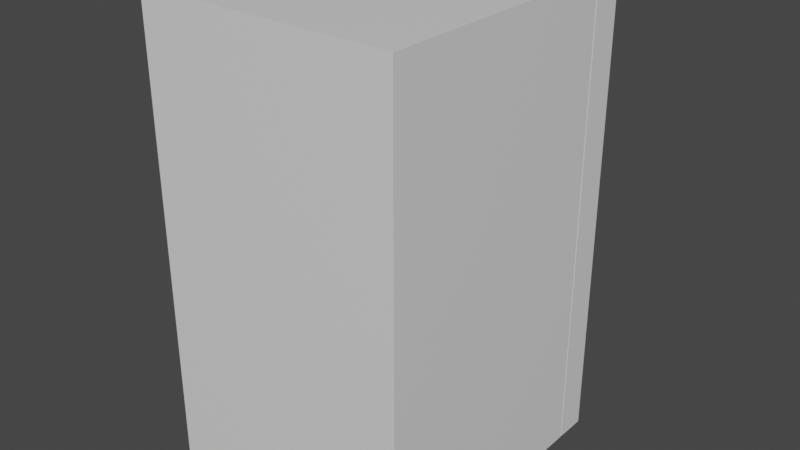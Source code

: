 # Source: chest1.blend  (saved by Blender 2.83.19; exported with 4.5.12 LTS)
import bpy
from mathutils import Matrix  # noqa: F401  (used for matrix-valued properties, if any)

bpy.ops.wm.read_factory_settings(use_empty=True)
scene = bpy.context.scene
scene.name = 'Scene'

# ---- collections
col_collection = bpy.data.collections.new('Collection'); scene.collection.children.link(col_collection)

# ---- materials (node trees are filled in below, after node groups)
mat_material = bpy.data.materials.new('Material')
mat_material.alpha_threshold = 0.0
mat_material.use_transparent_shadow = False
mat_material.line_color = (0.0, 0.0, 0.0, 1.0)

# ---- node groups
ng_auto_smooth = bpy.data.node_groups.new('Auto Smooth', 'GeometryNodeTree')
_s = ng_auto_smooth.interface.new_socket(name='Geometry', in_out='OUTPUT', socket_type='NodeSocketGeometry')
_s = ng_auto_smooth.interface.new_socket(name='Geometry', in_out='INPUT', socket_type='NodeSocketGeometry')
_s = ng_auto_smooth.interface.new_socket(name='Angle', in_out='INPUT', socket_type='NodeSocketFloat')
_s.subtype = 'ANGLE'
_s.min_value = 0.0
_s.max_value = 3.142
ng_auto_smooth.is_modifier = True
_N = ng_auto_smooth.nodes; _L = ng_auto_smooth.links
n0 = _N.new('NodeGroupOutput'); n0.name = 'Group Output'; n0.location = (480, -100)
n1 = _N.new('NodeGroupInput'); n1.name = 'Group Input'; n1.location = (-420, -300)
n2 = _N.new('NodeGroupInput'); n2.name = 'Group Input.001'; n2.location = (-60, -100)
n3 = _N.new('GeometryNodeSetShadeSmooth'); n3.name = 'Set Shade Smooth'; n3.location = (120, -100)
n3.domain = 'EDGE'
n4 = _N.new('GeometryNodeSetShadeSmooth'); n4.name = 'Set Shade Smooth.001'; n4.location = (300, -100)
n5 = _N.new('GeometryNodeInputMeshEdgeAngle'); n5.name = 'Edge Angle'; n5.location = (-420, -220)
n6 = _N.new('GeometryNodeInputEdgeSmooth'); n6.name = 'Is Edge Smooth'; n6.location = (-60, -160)
n7 = _N.new('GeometryNodeInputShadeSmooth'); n7.name = 'Is Face Smooth'; n7.location = (-240, -340)
n8 = _N.new('FunctionNodeBooleanMath'); n8.name = 'Boolean Math'; n8.location = (-60, -220)
n9 = _N.new('FunctionNodeCompare'); n9.name = 'Compare'; n9.location = (-240, -180)
n9.operation = 'LESS_EQUAL'
_L.new(n5.outputs[0], n9.inputs[0])
_L.new(n4.outputs[0], n0.inputs[0])
_L.new(n1.outputs[1], n9.inputs[1])
_L.new(n9.outputs[0], n8.inputs[0])
_L.new(n7.outputs[0], n8.inputs[1])
_L.new(n2.outputs[0], n3.inputs[0])
_L.new(n6.outputs[0], n3.inputs[1])
_L.new(n3.outputs[0], n4.inputs[0])
_L.new(n8.outputs[0], n3.inputs[2])
n0.is_active_output = True

# ---- material node trees
mat_material.use_nodes = True; mat_material.node_tree.nodes.clear()
_N = mat_material.node_tree.nodes; _L = mat_material.node_tree.links
n0 = _N.new('ShaderNodeOutputMaterial'); n0.name = 'Material Output'; n0.location = (300, 300)
n1 = _N.new('ShaderNodeBsdfPrincipled'); n1.name = 'Principled BSDF'; n1.location = (10, 300)
n1.distribution = 'GGX'
n1.subsurface_method = 'BURLEY'
n1.inputs[2].default_value = 0.4
n1.inputs[3].default_value = 1.45
n1.inputs[27].default_value = (0.0, 0.0, 0.0, 1.0)
n1.inputs[28].default_value = 1.0
_L.new(n1.outputs[0], n0.inputs[0])
n0.is_active_output = True

# ---- world
world_world = bpy.data.worlds.new('World'); scene.world = world_world
world_world.use_nodes = True; world_world.node_tree.nodes.clear()
_N = world_world.node_tree.nodes; _L = world_world.node_tree.links
n0 = _N.new('ShaderNodeOutputWorld'); n0.name = 'World Output'; n0.location = (300, 300)
n1 = _N.new('ShaderNodeBackground'); n1.name = 'Background'; n1.location = (10, 300)
n1.inputs[0].default_value = (0.05088, 0.05088, 0.05088, 1.0)
_L.new(n1.outputs[0], n0.inputs[0])
n0.is_active_output = True
world_world.color = (0.05088, 0.05088, 0.05088)
world_world.use_sun_shadow = False
world_world.sun_shadow_jitter_overblur = 0.0

# ---- meshes
me_cube = bpy.data.meshes.new('Cube')
me_cube.from_pydata([(0.5576, -2.186e-08, -0.5), (0.5576, 0.5539, 0.5), (0.0, 0.5539, 0.5), (0.5576, 0.5539, -0.5), (0.07839, 0.09715, 0.4216), (0.07839, 0.09715, -0.4216), (0.4793, 0.5539, -0.4216), (0.4793, 0.5539, 0.4216), (0.5576, 2.186e-08, 0.5), (0.07839, 0.5539, -0.4216), (0.0, -2.186e-08, -0.5), (0.07839, 0.5539, 0.4216), (0.0, 2.186e-08, 0.5), (0.0, 0.5539, -0.5), (0.4793, 0.09715, 0.4216), (0.4793, 0.09715, -0.4216)], [], [(9, 11, 4, 5), (8, 1, 2, 12), (12, 2, 13, 10), (10, 0, 8, 12), (0, 3, 1, 8), (10, 13, 3, 0), (7, 11, 2, 1), (6, 7, 1, 3), (11, 9, 13, 2), (9, 6, 3, 13), (15, 5, 4, 14), (11, 7, 14, 4), (6, 9, 5, 15), (7, 6, 15, 14)])
me_cube.polygons.foreach_set('use_smooth', [True] * 14)
_uv = me_cube.uv_layers.new(name='UVMap')
_uv.uv.foreach_set('vector', [0.8399, 0.5196, 0.8399, 0.7304, 0.8399, 0.7304, 0.8399, 0.5196, 0.375, 0.75, 0.625, 0.75, 0.625, 1.0, 0.375, 1.0, 0.375, 0.0, 0.625, 0.0, 0.625, 0.25, 0.375, 0.25, 0.125, 0.5, 0.375, 0.5, 0.375, 0.75, 0.125, 0.75, 0.375, 0.5, 0.625, 0.5, 0.625, 0.75, 0.375, 0.75, 0.375, 0.25, 0.625, 0.25, 0.625, 0.5, 0.375, 0.5, 0.6601, 0.7304, 0.8399, 0.7304, 0.875, 0.75, 0.625, 0.75, 0.6601, 0.5196, 0.6601, 0.7304, 0.625, 0.75, 0.625, 0.5, 0.8399, 0.7304, 0.8399, 0.5196, 0.875, 0.5, 0.875, 0.75, 0.8399, 0.5196, 0.6601, 0.5196, 0.625, 0.5, 0.875, 0.5, 0.6601, 0.5196, 0.8399, 0.5196, 0.8399, 0.7304, 0.6601, 0.7304, 0.8399, 0.7304, 0.6601, 0.7304, 0.6601, 0.7304, 0.8399, 0.7304, 0.6601, 0.5196, 0.8399, 0.5196, 0.8399, 0.5196, 0.6601, 0.5196, 0.6601, 0.7304, 0.6601, 0.5196, 0.6601, 0.5196, 0.6601, 0.7304])
me_cube.materials.append(mat_material)
me_cube.use_remesh_preserve_volume = False
me_cube.use_remesh_preserve_attributes = False
me_cube.use_mirror_vertex_groups = False
me_cube.update()
me_cube_001 = bpy.data.meshes.new('Cube.001')
me_cube_001.from_pydata([(0.07839, 0.4216, 0.0), (0.4793, -0.4216, 0.0), (2.98e-08, 0.5, 0.0), (0.07839, -0.4216, 0.04497), (0.07839, 0.4216, 0.04497), (0.4793, 0.4216, 0.04497), (0.0, 0.5, 0.06811), (0.07839, -0.4216, 0.0), (0.0, -0.5, 0.06811), (0.4793, 0.4216, 0.0), (0.5576, 0.5, 0.06811), (0.5576, -0.5, 0.06811), (2.98e-08, -0.5, 0.0), (0.5576, -0.5, 0.0), (0.5576, 0.5, 0.0), (0.4793, -0.4216, 0.04497), (0.422, 0.4216, 0.08349), (0.3647, 0.4216, 0.1074), (0.3075, 0.4216, 0.1193), (0.2502, 0.4216, 0.1193), (0.1929, 0.4216, 0.1074), (0.1357, 0.4216, 0.08349), (0.07966, 0.5, 0.1066), (0.1593, 0.5, 0.1305), (0.239, 0.5, 0.1424), (0.3187, 0.5, 0.1424), (0.3983, 0.5, 0.1305), (0.478, 0.5, 0.1066), (0.07966, -0.5, 0.0), (0.1593, -0.5, 0.0), (0.239, -0.5, 0.0), (0.3187, -0.5, 0.0), (0.3983, -0.5, 0.0), (0.478, -0.5, 0.0), (0.478, -0.5, 0.1066), (0.3983, -0.5, 0.1305), (0.3187, -0.5, 0.1424), (0.239, -0.5, 0.1424), (0.1593, -0.5, 0.1305), (0.07966, -0.5, 0.1066), (0.478, 0.5, 0.0), (0.3983, 0.5, 0.0), (0.3187, 0.5, 0.0), (0.239, 0.5, 0.0), (0.1593, 0.5, 0.0), (0.07966, 0.5, 0.0), (0.1357, -0.4216, 0.0), (0.1929, -0.4216, 0.0), (0.2502, -0.4216, 0.0), (0.3075, -0.4216, 0.0), (0.3647, -0.4216, 0.0), (0.422, -0.4216, 0.0), (0.422, 0.4216, 0.0), (0.3647, 0.4216, 0.0), (0.3075, 0.4216, 0.0), (0.2502, 0.4216, 0.0), (0.1929, 0.4216, 0.0), (0.1357, 0.4216, 0.0), (0.1357, -0.4216, 0.08349), (0.1929, -0.4216, 0.1074), (0.2502, -0.4216, 0.1193), (0.3075, -0.4216, 0.1193), (0.3647, -0.4216, 0.1074), (0.422, -0.4216, 0.08349)], [], [(9, 1, 15, 5), (6, 2, 12, 8), (22, 45, 2, 6), (51, 1, 13, 33), (0, 7, 12, 2), (1, 9, 14, 13), (57, 0, 2, 45), (16, 5, 15, 63), (46, 7, 3, 58), (52, 9, 5, 16), (7, 0, 4, 3), (34, 33, 13, 11), (11, 13, 14, 10), (22, 6, 8, 39), (10, 27, 34, 11), (27, 26, 35, 34), (26, 25, 36, 35), (25, 24, 37, 36), (24, 23, 38, 37), (23, 22, 39, 38), (8, 12, 28, 39), (39, 28, 29, 38), (38, 29, 30, 37), (37, 30, 31, 36), (36, 31, 32, 35), (35, 32, 33, 34), (0, 57, 21, 4), (57, 56, 20, 21), (56, 55, 19, 20), (55, 54, 18, 19), (54, 53, 17, 18), (53, 52, 16, 17), (1, 51, 63, 15), (51, 50, 62, 63), (50, 49, 61, 62), (49, 48, 60, 61), (48, 47, 59, 60), (47, 46, 58, 59), (4, 21, 58, 3), (21, 20, 59, 58), (20, 19, 60, 59), (19, 18, 61, 60), (18, 17, 62, 61), (17, 16, 63, 62), (9, 52, 40, 14), (52, 53, 41, 40), (53, 54, 42, 41), (54, 55, 43, 42), (55, 56, 44, 43), (56, 57, 45, 44), (7, 46, 28, 12), (46, 47, 29, 28), (47, 48, 30, 29), (48, 49, 31, 30), (49, 50, 32, 31), (50, 51, 33, 32), (10, 14, 40, 27), (27, 40, 41, 26), (26, 41, 42, 25), (25, 42, 43, 24), (24, 43, 44, 23), (23, 44, 45, 22)])
me_cube_001.polygons.foreach_set('use_smooth', [True] * 62)
_uv = me_cube_001.uv_layers.new(name='UVMap')
_uv.uv.foreach_set('vector', [0.8399, 0.5196, 0.8399, 0.7304, 0.8399, 0.7304, 0.8399, 0.5196, 0.375, 0.5, 0.625, 0.5, 0.625, 0.75, 0.375, 0.75, 0.375, 0.4643, 0.625, 0.4643, 0.625, 0.5, 0.375, 0.5, 0.8142, 0.7304, 0.8399, 0.7304, 0.875, 0.75, 0.8393, 0.75, 0.6601, 0.5196, 0.6601, 0.7304, 0.625, 0.75, 0.625, 0.5, 0.8399, 0.7304, 0.8399, 0.5196, 0.875, 0.5, 0.875, 0.75, 0.6858, 0.5196, 0.6601, 0.5196, 0.625, 0.5, 0.6607, 0.5, 0.8142, 0.5196, 0.8399, 0.5196, 0.8399, 0.7304, 0.8142, 0.7304, 0.6858, 0.7304, 0.6601, 0.7304, 0.6601, 0.7304, 0.6858, 0.7304, 0.8142, 0.5196, 0.8399, 0.5196, 0.8399, 0.5196, 0.8142, 0.5196, 0.6601, 0.7304, 0.6601, 0.5196, 0.6601, 0.5196, 0.6601, 0.7304, 0.375, 0.9643, 0.625, 0.9643, 0.625, 1.0, 0.375, 1.0, 0.375, 0.0, 0.625, 0.0, 0.625, 0.25, 0.375, 0.25, 0.3393, 0.5, 0.375, 0.5, 0.375, 0.75, 0.3393, 0.75, 0.125, 0.5, 0.1607, 0.5, 0.1607, 0.75, 0.125, 0.75, 0.1607, 0.5, 0.1964, 0.5, 0.1964, 0.75, 0.1607, 0.75, 0.1964, 0.5, 0.2321, 0.5, 0.2321, 0.75, 0.1964, 0.75, 0.2321, 0.5, 0.2679, 0.5, 0.2679, 0.75, 0.2321, 0.75, 0.2679, 0.5, 0.3036, 0.5, 0.3036, 0.75, 0.2679, 0.75, 0.3036, 0.5, 0.3393, 0.5, 0.3393, 0.75, 0.3036, 0.75, 0.375, 0.75, 0.625, 0.75, 0.625, 0.7857, 0.375, 0.7857, 0.375, 0.7857, 0.625, 0.7857, 0.625, 0.8214, 0.375, 0.8214, 0.375, 0.8214, 0.625, 0.8214, 0.625, 0.8571, 0.375, 0.8571, 0.375, 0.8571, 0.625, 0.8571, 0.625, 0.8929, 0.375, 0.8929, 0.375, 0.8929, 0.625, 0.8929, 0.625, 0.9286, 0.375, 0.9286, 0.375, 0.9286, 0.625, 0.9286, 0.625, 0.9643, 0.375, 0.9643, 0.6601, 0.5196, 0.6858, 0.5196, 0.6858, 0.5196, 0.6601, 0.5196, 0.6858, 0.5196, 0.7115, 0.5196, 0.7115, 0.5196, 0.6858, 0.5196, 0.7115, 0.5196, 0.7372, 0.5196, 0.7372, 0.5196, 0.7115, 0.5196, 0.7372, 0.5196, 0.7628, 0.5196, 0.7628, 0.5196, 0.7372, 0.5196, 0.7628, 0.5196, 0.7885, 0.5196, 0.7885, 0.5196, 0.7628, 0.5196, 0.7885, 0.5196, 0.8142, 0.5196, 0.8142, 0.5196, 0.7885, 0.5196, 0.8399, 0.7304, 0.8142, 0.7304, 0.8142, 0.7304, 0.8399, 0.7304, 0.8142, 0.7304, 0.7885, 0.7304, 0.7885, 0.7304, 0.8142, 0.7304, 0.7885, 0.7304, 0.7628, 0.7304, 0.7628, 0.7304, 0.7885, 0.7304, 0.7628, 0.7304, 0.7372, 0.7304, 0.7372, 0.7304, 0.7628, 0.7304, 0.7372, 0.7304, 0.7115, 0.7304, 0.7115, 0.7304, 0.7372, 0.7304, 0.7115, 0.7304, 0.6858, 0.7304, 0.6858, 0.7304, 0.7115, 0.7304, 0.6601, 0.5196, 0.6858, 0.5196, 0.6858, 0.7304, 0.6601, 0.7304, 0.6858, 0.5196, 0.7115, 0.5196, 0.7115, 0.7304, 0.6858, 0.7304, 0.7115, 0.5196, 0.7372, 0.5196, 0.7372, 0.7304, 0.7115, 0.7304, 0.7372, 0.5196, 0.7628, 0.5196, 0.7628, 0.7304, 0.7372, 0.7304, 0.7628, 0.5196, 0.7885, 0.5196, 0.7885, 0.7304, 0.7628, 0.7304, 0.7885, 0.5196, 0.8142, 0.5196, 0.8142, 0.7304, 0.7885, 0.7304, 0.8399, 0.5196, 0.8142, 0.5196, 0.8393, 0.5, 0.875, 0.5, 0.8142, 0.5196, 0.7885, 0.5196, 0.8036, 0.5, 0.8393, 0.5, 0.7885, 0.5196, 0.7628, 0.5196, 0.7679, 0.5, 0.8036, 0.5, 0.7628, 0.5196, 0.7372, 0.5196, 0.7321, 0.5, 0.7679, 0.5, 0.7372, 0.5196, 0.7115, 0.5196, 0.6964, 0.5, 0.7321, 0.5, 0.7115, 0.5196, 0.6858, 0.5196, 0.6607, 0.5, 0.6964, 0.5, 0.6601, 0.7304, 0.6858, 0.7304, 0.6607, 0.75, 0.625, 0.75, 0.6858, 0.7304, 0.7115, 0.7304, 0.6964, 0.75, 0.6607, 0.75, 0.7115, 0.7304, 0.7372, 0.7304, 0.7321, 0.75, 0.6964, 0.75, 0.7372, 0.7304, 0.7628, 0.7304, 0.7679, 0.75, 0.7321, 0.75, 0.7628, 0.7304, 0.7885, 0.7304, 0.8036, 0.75, 0.7679, 0.75, 0.7885, 0.7304, 0.8142, 0.7304, 0.8393, 0.75, 0.8036, 0.75, 0.375, 0.25, 0.625, 0.25, 0.625, 0.2857, 0.375, 0.2857, 0.375, 0.2857, 0.625, 0.2857, 0.625, 0.3214, 0.375, 0.3214, 0.375, 0.3214, 0.625, 0.3214, 0.625, 0.3571, 0.375, 0.3571, 0.375, 0.3571, 0.625, 0.3571, 0.625, 0.3929, 0.375, 0.3929, 0.375, 0.3929, 0.625, 0.3929, 0.625, 0.4286, 0.375, 0.4286, 0.375, 0.4286, 0.625, 0.4286, 0.625, 0.4643, 0.375, 0.4643])
me_cube_001.materials.append(mat_material)
me_cube_001.use_remesh_preserve_volume = False
me_cube_001.use_remesh_preserve_attributes = False
me_cube_001.use_mirror_vertex_groups = False
me_cube_001.update()

# ---- objects
ob_cube = bpy.data.objects.new('Cube', me_cube)
ob_lid = bpy.data.objects.new('Lid', me_cube_001)

# ---- transforms, parenting, visibility, modifiers, constraints
ob_cube.location = (0.0, 0.0, 0.0)
ob_cube.lock_rotations_4d = False
ob_cube.empty_display_type = 'ARROWS'
ob_cube.lineart.crease_threshold = 0.0
_m = ob_cube.modifiers.new('Bevel', 'BEVEL')
_m.width = 0.01
_m.width_pct = 0.01
_m.segments = 3
_m.limit_method = 'WEIGHT'
_m = ob_cube.modifiers.new('Auto Smooth', 'NODES')
_m.node_group = ng_auto_smooth
_gi = [s.identifier for s in ng_auto_smooth.interface.items_tree if s.item_type == 'SOCKET' and s.in_out == 'INPUT']
_m[_gi[1]] = 0.5236  # Angle
ob_lid.parent = ob_cube
ob_lid.location = (0.0, 0.5574, -2.437e-08)
ob_lid.rotation_euler = (-1.571, 0.0, 0.0)
ob_lid.lock_rotations_4d = False
ob_lid.empty_display_type = 'ARROWS'
ob_lid.lineart.crease_threshold = 0.0
_m = ob_lid.modifiers.new('Bevel', 'BEVEL')
_m.width = 0.01
_m.width_pct = 0.01
_m.segments = 2
_m.limit_method = 'WEIGHT'
_m = ob_lid.modifiers.new('Auto Smooth', 'NODES')
_m.node_group = ng_auto_smooth
_gi = [s.identifier for s in ng_auto_smooth.interface.items_tree if s.item_type == 'SOCKET' and s.in_out == 'INPUT']
_m[_gi[1]] = 0.5236  # Angle

# ---- collection membership
col_collection.objects.link(ob_cube)
col_collection.objects.link(ob_lid)

# ---- scene / render settings (as saved in the file)
scene.frame_start = 1; scene.frame_end = 250; scene.frame_set(1)
scene.render.engine = 'BLENDER_EEVEE_NEXT'
scene.cycles.use_denoising = False
scene.cycles.samples = 128
scene.cycles.sampling_pattern = 'TABULATED_SOBOL'
scene.cycles.use_adaptive_sampling = False
scene.cycles.use_light_tree = False
scene.view_settings.view_transform = 'Filmic'
bpy.context.view_layer.update()

# ---- added for rendering (the .blend has no active camera and no usable light): camera, sun
cam_auto = bpy.data.cameras.new('AutoCamera')
cam_auto.lens = 50.0
cam_auto.sensor_width = 36.0
cam_auto.clip_end = 1000.0
ob_auto_camera = bpy.data.objects.new('AutoCamera', cam_auto)
scene.collection.objects.link(ob_auto_camera)
ob_auto_camera.location = (1.52042, -1.13998, 0.993277)
ob_auto_camera.rotation_euler = (1.09748, -7.21219e-08, 0.694738)
scene.camera = ob_auto_camera
light_auto_sun = bpy.data.lights.new('AutoSun', 'SUN')
light_auto_sun.energy = 3.0
light_auto_sun.angle = 0.0523599
ob_auto_sun = bpy.data.objects.new('AutoSun', light_auto_sun)
scene.collection.objects.link(ob_auto_sun)
ob_auto_sun.rotation_euler = (0.872665, 0.174533, 0.523599)
bpy.context.view_layer.update()
